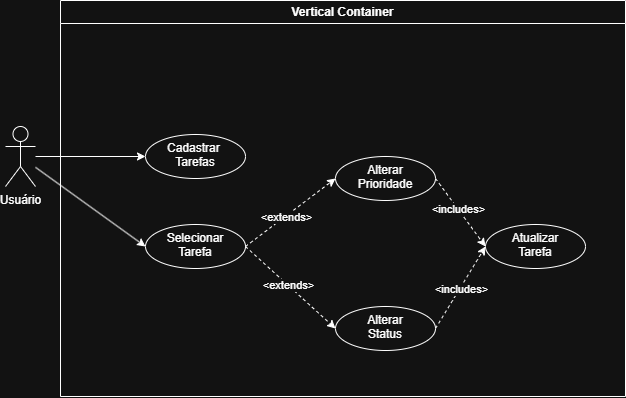

The diagram above was exported from draw.io. Its source (the exported page's mxGraphModel, read from the mxfile embedded in the PNG):
<mxGraphModel dx="1240" dy="646" grid="1" gridSize="10" guides="1" tooltips="1" connect="1" arrows="1" fold="1" page="1" pageScale="1" pageWidth="1654" pageHeight="1169" math="0" shadow="0">
  <root>
    <mxCell id="0" />
    <mxCell id="1" parent="0" />
    <mxCell id="XMZOFkenrx4HLsdw8JJv-1" value="Vertical Container" style="swimlane;whiteSpace=wrap;html=1;" vertex="1" parent="1">
      <mxGeometry x="85" y="54" width="565" height="396" as="geometry" />
    </mxCell>
    <mxCell id="XMZOFkenrx4HLsdw8JJv-7" value="Cadastrar&amp;nbsp;&lt;div&gt;Tarefas&lt;/div&gt;" style="ellipse;whiteSpace=wrap;html=1;verticalAlign=top;" vertex="1" parent="XMZOFkenrx4HLsdw8JJv-1">
      <mxGeometry x="85" y="134" width="100" height="44" as="geometry" />
    </mxCell>
    <mxCell id="XMZOFkenrx4HLsdw8JJv-14" value="Selecionar&lt;div&gt;Tarefa&lt;/div&gt;" style="ellipse;whiteSpace=wrap;html=1;verticalAlign=top;" vertex="1" parent="XMZOFkenrx4HLsdw8JJv-1">
      <mxGeometry x="85" y="224" width="100" height="44" as="geometry" />
    </mxCell>
    <mxCell id="XMZOFkenrx4HLsdw8JJv-15" value="" style="rounded=0;orthogonalLoop=1;jettySize=auto;html=1;entryX=0;entryY=0.5;entryDx=0;entryDy=0;dashed=1;" edge="1" parent="XMZOFkenrx4HLsdw8JJv-1" target="XMZOFkenrx4HLsdw8JJv-16">
      <mxGeometry relative="1" as="geometry">
        <mxPoint x="185" y="246" as="sourcePoint" />
        <mxPoint x="275" y="246" as="targetPoint" />
      </mxGeometry>
    </mxCell>
    <mxCell id="XMZOFkenrx4HLsdw8JJv-28" value="&amp;lt;extends&amp;gt;" style="edgeLabel;html=1;align=center;verticalAlign=middle;resizable=0;points=[];" vertex="1" connectable="0" parent="XMZOFkenrx4HLsdw8JJv-15">
      <mxGeometry x="-0.0531" relative="1" as="geometry">
        <mxPoint as="offset" />
      </mxGeometry>
    </mxCell>
    <mxCell id="XMZOFkenrx4HLsdw8JJv-24" style="rounded=0;orthogonalLoop=1;jettySize=auto;html=1;entryX=0;entryY=0.5;entryDx=0;entryDy=0;exitX=1;exitY=0.5;exitDx=0;exitDy=0;dashed=1;" edge="1" parent="XMZOFkenrx4HLsdw8JJv-1" source="XMZOFkenrx4HLsdw8JJv-16" target="XMZOFkenrx4HLsdw8JJv-21">
      <mxGeometry relative="1" as="geometry" />
    </mxCell>
    <mxCell id="XMZOFkenrx4HLsdw8JJv-30" value="&amp;lt;includes&amp;gt;" style="edgeLabel;html=1;align=center;verticalAlign=middle;resizable=0;points=[];" vertex="1" connectable="0" parent="XMZOFkenrx4HLsdw8JJv-24">
      <mxGeometry x="-0.0189" y="-1" relative="1" as="geometry">
        <mxPoint as="offset" />
      </mxGeometry>
    </mxCell>
    <mxCell id="XMZOFkenrx4HLsdw8JJv-16" value="Alterar&lt;div&gt;Status&lt;/div&gt;" style="ellipse;whiteSpace=wrap;html=1;verticalAlign=top;" vertex="1" parent="XMZOFkenrx4HLsdw8JJv-1">
      <mxGeometry x="275" y="306" width="100" height="44" as="geometry" />
    </mxCell>
    <mxCell id="XMZOFkenrx4HLsdw8JJv-25" style="rounded=0;orthogonalLoop=1;jettySize=auto;html=1;entryX=0;entryY=0.5;entryDx=0;entryDy=0;exitX=1;exitY=0.5;exitDx=0;exitDy=0;dashed=1;" edge="1" parent="XMZOFkenrx4HLsdw8JJv-1" source="XMZOFkenrx4HLsdw8JJv-17" target="XMZOFkenrx4HLsdw8JJv-21">
      <mxGeometry relative="1" as="geometry" />
    </mxCell>
    <mxCell id="XMZOFkenrx4HLsdw8JJv-29" value="&amp;lt;includes&amp;gt;" style="edgeLabel;html=1;align=center;verticalAlign=middle;resizable=0;points=[];" vertex="1" connectable="0" parent="XMZOFkenrx4HLsdw8JJv-25">
      <mxGeometry x="-0.1068" relative="1" as="geometry">
        <mxPoint as="offset" />
      </mxGeometry>
    </mxCell>
    <mxCell id="XMZOFkenrx4HLsdw8JJv-17" value="Alterar&lt;div&gt;Prioridade&lt;/div&gt;" style="ellipse;whiteSpace=wrap;html=1;verticalAlign=top;" vertex="1" parent="XMZOFkenrx4HLsdw8JJv-1">
      <mxGeometry x="275" y="156" width="100" height="44" as="geometry" />
    </mxCell>
    <mxCell id="XMZOFkenrx4HLsdw8JJv-19" value="" style="rounded=0;orthogonalLoop=1;jettySize=auto;html=1;entryX=0;entryY=0.5;entryDx=0;entryDy=0;dashed=1;" edge="1" parent="XMZOFkenrx4HLsdw8JJv-1" target="XMZOFkenrx4HLsdw8JJv-17">
      <mxGeometry relative="1" as="geometry">
        <mxPoint x="185" y="246" as="sourcePoint" />
        <mxPoint x="285" y="256" as="targetPoint" />
      </mxGeometry>
    </mxCell>
    <mxCell id="XMZOFkenrx4HLsdw8JJv-27" value="&amp;lt;extends&amp;gt;" style="edgeLabel;html=1;align=center;verticalAlign=middle;resizable=0;points=[];" vertex="1" connectable="0" parent="XMZOFkenrx4HLsdw8JJv-19">
      <mxGeometry x="-0.1058" y="-1" relative="1" as="geometry">
        <mxPoint as="offset" />
      </mxGeometry>
    </mxCell>
    <mxCell id="XMZOFkenrx4HLsdw8JJv-21" value="Atualizar&lt;div&gt;Tarefa&lt;/div&gt;" style="ellipse;whiteSpace=wrap;html=1;verticalAlign=top;" vertex="1" parent="XMZOFkenrx4HLsdw8JJv-1">
      <mxGeometry x="425" y="224" width="100" height="44" as="geometry" />
    </mxCell>
    <mxCell id="XMZOFkenrx4HLsdw8JJv-8" value="" style="edgeStyle=orthogonalEdgeStyle;rounded=0;orthogonalLoop=1;jettySize=auto;html=1;" edge="1" parent="1" source="XMZOFkenrx4HLsdw8JJv-2" target="XMZOFkenrx4HLsdw8JJv-7">
      <mxGeometry relative="1" as="geometry" />
    </mxCell>
    <mxCell id="XMZOFkenrx4HLsdw8JJv-2" value="Usuário" style="shape=umlActor;verticalLabelPosition=bottom;verticalAlign=top;html=1;outlineConnect=0;" vertex="1" parent="1">
      <mxGeometry x="30" y="180" width="30" height="60" as="geometry" />
    </mxCell>
    <mxCell id="XMZOFkenrx4HLsdw8JJv-13" value="" style="rounded=0;orthogonalLoop=1;jettySize=auto;html=1;entryX=0;entryY=0.5;entryDx=0;entryDy=0;" edge="1" parent="1" source="XMZOFkenrx4HLsdw8JJv-2" target="XMZOFkenrx4HLsdw8JJv-14">
      <mxGeometry relative="1" as="geometry">
        <mxPoint x="360" y="210" as="targetPoint" />
      </mxGeometry>
    </mxCell>
  </root>
</mxGraphModel>